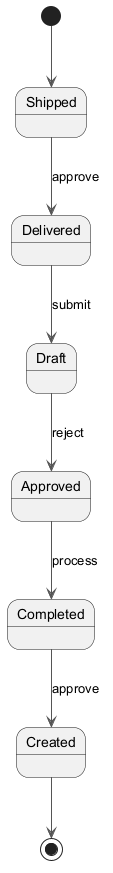

The diagram above was rendered by PlantUML. Its source (embedded in the PNG):
@startuml
skinparam backgroundColor #FFFFFF
skinparam classBackgroundColor #E8F4FA
skinparam classBorderColor #2C7DA0
skinparam ArrowColor #555555
[*] --> Shipped
Shipped --> Delivered : approve
Delivered --> Draft : submit
Draft --> Approved : reject
Approved --> Completed : process
Completed --> Created : approve
Created --> [*]
@enduml